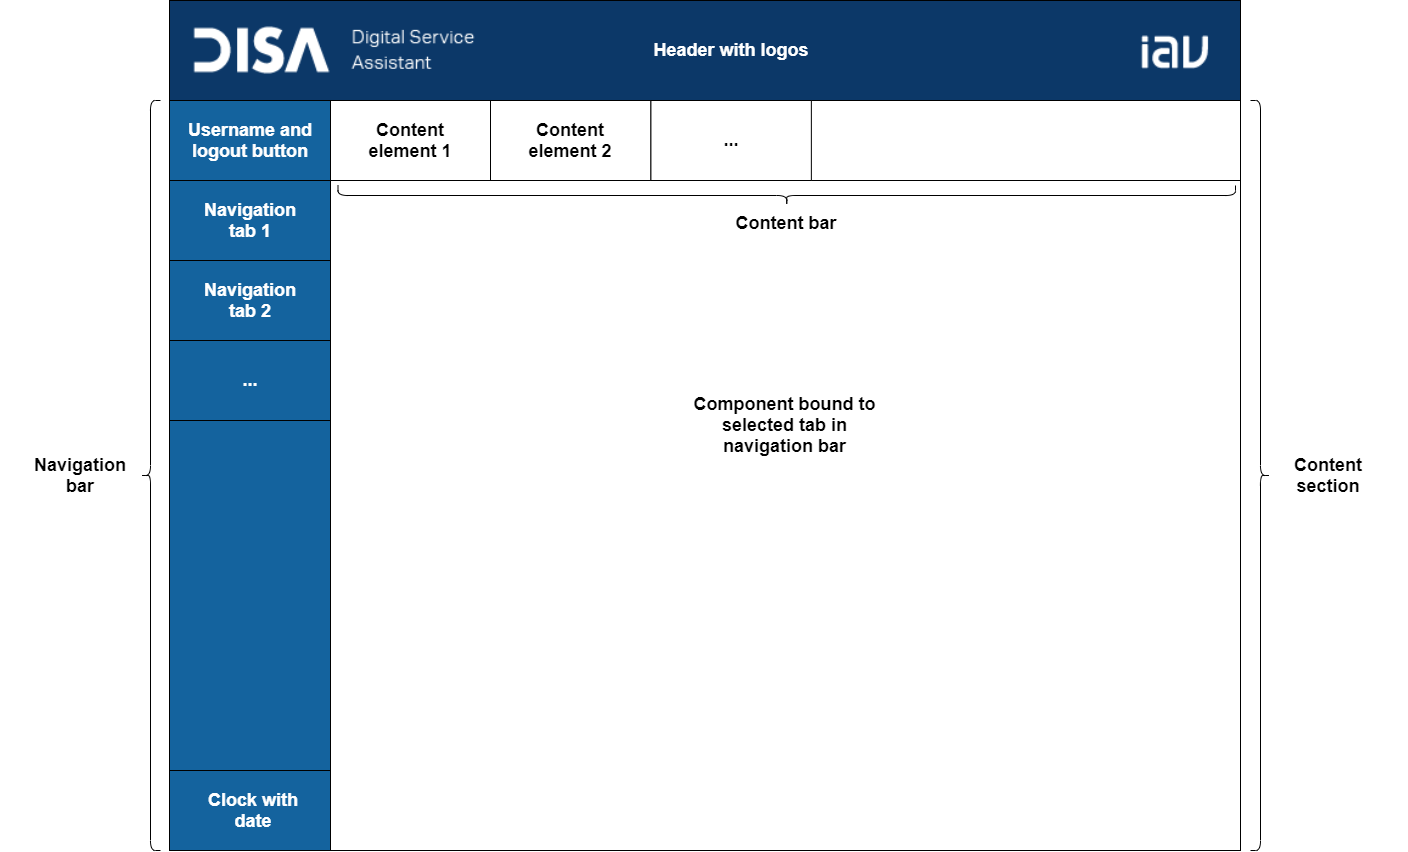

The diagram above was exported from draw.io. Its source (the exported page's mxGraphModel, read from the mxfile embedded in the PNG):
<mxGraphModel dx="2858" dy="1089" grid="1" gridSize="10" guides="1" tooltips="1" connect="1" arrows="1" fold="1" page="1" pageScale="1" pageWidth="827" pageHeight="1169" math="0" shadow="0">
  <root>
    <mxCell id="0" />
    <mxCell id="1" parent="0" />
    <mxCell id="iK6gA7TsPh5u90qjHMyd-1" value="" style="rounded=0;whiteSpace=wrap;html=1;" parent="1" vertex="1">
      <mxGeometry x="99" y="130" width="1071" height="850" as="geometry" />
    </mxCell>
    <mxCell id="iK6gA7TsPh5u90qjHMyd-3" value="" style="rounded=0;whiteSpace=wrap;html=1;fillColor=#14639e;" parent="1" vertex="1">
      <mxGeometry x="99" y="130" width="161" height="850" as="geometry" />
    </mxCell>
    <mxCell id="iK6gA7TsPh5u90qjHMyd-4" value="" style="rounded=0;whiteSpace=wrap;html=1;fillColor=#0c3868;" parent="1" vertex="1">
      <mxGeometry x="99" y="130" width="1071" height="100" as="geometry" />
    </mxCell>
    <mxCell id="iK6gA7TsPh5u90qjHMyd-5" value="&lt;b&gt;&lt;font style=&quot;font-size: 18px&quot; color=&quot;#ffffff&quot;&gt;Header with logos&lt;/font&gt;&lt;/b&gt;" style="text;html=1;align=center;verticalAlign=middle;whiteSpace=wrap;rounded=0;" parent="1" vertex="1">
      <mxGeometry x="550.77" y="165" width="219.75" height="30" as="geometry" />
    </mxCell>
    <mxCell id="iK6gA7TsPh5u90qjHMyd-6" value="&lt;b style=&quot;font-size: 18px&quot;&gt;Navigation&lt;br&gt;bar&lt;br&gt;&lt;/b&gt;" style="text;html=1;strokeColor=none;fillColor=none;align=center;verticalAlign=middle;whiteSpace=wrap;rounded=0;" parent="1" vertex="1">
      <mxGeometry x="-70" y="578.75" width="160" height="52.5" as="geometry" />
    </mxCell>
    <mxCell id="iK6gA7TsPh5u90qjHMyd-7" value="" style="rounded=0;whiteSpace=wrap;html=1;" parent="1" vertex="1">
      <mxGeometry x="259.57" y="230" width="910.43" height="80" as="geometry" />
    </mxCell>
    <mxCell id="iK6gA7TsPh5u90qjHMyd-9" value="" style="rounded=0;whiteSpace=wrap;html=1;" parent="1" vertex="1">
      <mxGeometry x="259.57" y="230" width="160.43" height="80" as="geometry" />
    </mxCell>
    <mxCell id="iK6gA7TsPh5u90qjHMyd-10" value="&lt;b style=&quot;font-size: 18px&quot;&gt;Content&lt;br&gt;element 1&lt;br&gt;&lt;/b&gt;" style="text;html=1;strokeColor=none;fillColor=none;align=center;verticalAlign=middle;whiteSpace=wrap;rounded=0;" parent="1" vertex="1">
      <mxGeometry x="260" y="245" width="160" height="50" as="geometry" />
    </mxCell>
    <mxCell id="iK6gA7TsPh5u90qjHMyd-8" value="&lt;b&gt;&lt;font style=&quot;font-size: 18px&quot;&gt;Content bar&lt;/font&gt;&lt;br&gt;&lt;/b&gt;" style="text;html=1;strokeColor=none;fillColor=none;align=center;verticalAlign=middle;whiteSpace=wrap;rounded=0;" parent="1" vertex="1">
      <mxGeometry x="638.25" y="340" width="156" height="25" as="geometry" />
    </mxCell>
    <mxCell id="iK6gA7TsPh5u90qjHMyd-13" value="" style="shape=curlyBracket;whiteSpace=wrap;html=1;rounded=1;rotation=-90;" parent="1" vertex="1">
      <mxGeometry x="706.25" y="-123.75" width="20" height="897.5" as="geometry" />
    </mxCell>
    <mxCell id="iK6gA7TsPh5u90qjHMyd-14" value="&lt;b style=&quot;font-size: 18px&quot;&gt;Component bound to&lt;br&gt;selected tab in navigation bar&lt;br&gt;&lt;/b&gt;" style="text;html=1;strokeColor=none;fillColor=none;align=center;verticalAlign=middle;whiteSpace=wrap;rounded=0;" parent="1" vertex="1">
      <mxGeometry x="617.29" y="515" width="195" height="80" as="geometry" />
    </mxCell>
    <mxCell id="iK6gA7TsPh5u90qjHMyd-15" value="" style="shape=curlyBracket;whiteSpace=wrap;html=1;rounded=1;flipH=1;" parent="1" vertex="1">
      <mxGeometry x="1180" y="230" width="20" height="750" as="geometry" />
    </mxCell>
    <mxCell id="iK6gA7TsPh5u90qjHMyd-16" value="&lt;b style=&quot;font-size: 18px&quot;&gt;Content&lt;br&gt;section&lt;br&gt;&lt;/b&gt;" style="text;html=1;strokeColor=none;fillColor=none;align=center;verticalAlign=middle;whiteSpace=wrap;rounded=0;" parent="1" vertex="1">
      <mxGeometry x="1180" y="581.25" width="156" height="47.5" as="geometry" />
    </mxCell>
    <mxCell id="iK6gA7TsPh5u90qjHMyd-30" value="" style="shape=curlyBracket;whiteSpace=wrap;html=1;rounded=1;" parent="1" vertex="1">
      <mxGeometry x="70" y="230" width="20" height="750" as="geometry" />
    </mxCell>
    <mxCell id="iK6gA7TsPh5u90qjHMyd-31" value="" style="rounded=0;whiteSpace=wrap;html=1;fillColor=#14639e;" parent="1" vertex="1">
      <mxGeometry x="99" y="900" width="161" height="80" as="geometry" />
    </mxCell>
    <mxCell id="iK6gA7TsPh5u90qjHMyd-32" value="&lt;b style=&quot;font-size: 18px&quot;&gt;&lt;font color=&quot;#ffffff&quot; style=&quot;font-size: 18px&quot;&gt;Clock with&lt;br&gt;date&lt;/font&gt;&lt;br&gt;&lt;/b&gt;" style="text;html=1;strokeColor=none;fillColor=none;align=center;verticalAlign=middle;whiteSpace=wrap;rounded=0;" parent="1" vertex="1">
      <mxGeometry x="104.78" y="927.5" width="156" height="25" as="geometry" />
    </mxCell>
    <mxCell id="iK6gA7TsPh5u90qjHMyd-34" value="" style="shape=image;verticalLabelPosition=bottom;labelBackgroundColor=#ffffff;verticalAlign=top;aspect=fixed;imageAspect=0;image=data:image/png,(base64 omitted: 3748 chars);" parent="1" vertex="1">
      <mxGeometry x="99" y="134.38" width="329.72" height="91.25" as="geometry" />
    </mxCell>
    <mxCell id="iK6gA7TsPh5u90qjHMyd-35" value="" style="shape=image;verticalLabelPosition=bottom;labelBackgroundColor=#ffffff;verticalAlign=top;aspect=fixed;imageAspect=0;image=data:image/png,(base64 omitted: 7852 chars);" parent="1" vertex="1">
      <mxGeometry x="1040" y="134.38" width="129" height="93.03" as="geometry" />
    </mxCell>
    <mxCell id="ozWtB3DgsiY4-NBJjV7s-4" value="" style="rounded=0;whiteSpace=wrap;html=1;" vertex="1" parent="1">
      <mxGeometry x="420" y="230" width="160.43" height="80" as="geometry" />
    </mxCell>
    <mxCell id="ozWtB3DgsiY4-NBJjV7s-5" value="" style="rounded=0;whiteSpace=wrap;html=1;" vertex="1" parent="1">
      <mxGeometry x="580.4300000000001" y="230" width="160.43" height="80" as="geometry" />
    </mxCell>
    <mxCell id="ozWtB3DgsiY4-NBJjV7s-6" value="&lt;b style=&quot;font-size: 18px&quot;&gt;Content&lt;br&gt;element 2&lt;br&gt;&lt;/b&gt;" style="text;html=1;strokeColor=none;fillColor=none;align=center;verticalAlign=middle;whiteSpace=wrap;rounded=0;" vertex="1" parent="1">
      <mxGeometry x="420" y="245" width="160" height="50" as="geometry" />
    </mxCell>
    <mxCell id="ozWtB3DgsiY4-NBJjV7s-7" value="&lt;b style=&quot;font-size: 18px&quot;&gt;...&lt;br&gt;&lt;/b&gt;" style="text;html=1;strokeColor=none;fillColor=none;align=center;verticalAlign=middle;whiteSpace=wrap;rounded=0;" vertex="1" parent="1">
      <mxGeometry x="580.86" y="245" width="160" height="50" as="geometry" />
    </mxCell>
    <mxCell id="ozWtB3DgsiY4-NBJjV7s-8" value="" style="rounded=0;whiteSpace=wrap;html=1;fillColor=#14639e;" vertex="1" parent="1">
      <mxGeometry x="99" y="230" width="161" height="80" as="geometry" />
    </mxCell>
    <mxCell id="ozWtB3DgsiY4-NBJjV7s-11" value="" style="rounded=0;whiteSpace=wrap;html=1;fillColor=#14639e;" vertex="1" parent="1">
      <mxGeometry x="99" y="310" width="161" height="80" as="geometry" />
    </mxCell>
    <mxCell id="ozWtB3DgsiY4-NBJjV7s-12" value="" style="rounded=0;whiteSpace=wrap;html=1;fillColor=#14639e;" vertex="1" parent="1">
      <mxGeometry x="99" y="390" width="161" height="80" as="geometry" />
    </mxCell>
    <mxCell id="ozWtB3DgsiY4-NBJjV7s-13" value="&lt;b style=&quot;font-size: 18px&quot;&gt;&lt;font color=&quot;#ffffff&quot;&gt;Username and&lt;br&gt;logout button&lt;/font&gt;&lt;br&gt;&lt;/b&gt;" style="text;html=1;strokeColor=none;fillColor=none;align=center;verticalAlign=middle;whiteSpace=wrap;rounded=0;" vertex="1" parent="1">
      <mxGeometry x="101.5" y="248.75" width="156" height="42.5" as="geometry" />
    </mxCell>
    <mxCell id="ozWtB3DgsiY4-NBJjV7s-14" value="&lt;b style=&quot;font-size: 18px&quot;&gt;&lt;font color=&quot;#ffffff&quot;&gt;Navigation&lt;br&gt;tab 1&lt;/font&gt;&lt;br&gt;&lt;/b&gt;" style="text;html=1;strokeColor=none;fillColor=none;align=center;verticalAlign=middle;whiteSpace=wrap;rounded=0;" vertex="1" parent="1">
      <mxGeometry x="101.5" y="328.75" width="156" height="42.5" as="geometry" />
    </mxCell>
    <mxCell id="ozWtB3DgsiY4-NBJjV7s-16" value="" style="rounded=0;whiteSpace=wrap;html=1;fillColor=#14639e;" vertex="1" parent="1">
      <mxGeometry x="99" y="470" width="161" height="80" as="geometry" />
    </mxCell>
    <mxCell id="ozWtB3DgsiY4-NBJjV7s-18" value="&lt;b style=&quot;font-size: 18px&quot;&gt;&lt;font color=&quot;#ffffff&quot;&gt;Navigation&lt;br&gt;tab 2&lt;/font&gt;&lt;br&gt;&lt;/b&gt;" style="text;html=1;strokeColor=none;fillColor=none;align=center;verticalAlign=middle;whiteSpace=wrap;rounded=0;" vertex="1" parent="1">
      <mxGeometry x="101.5" y="408.75" width="156" height="42.5" as="geometry" />
    </mxCell>
    <mxCell id="ozWtB3DgsiY4-NBJjV7s-19" value="&lt;b style=&quot;font-size: 18px&quot;&gt;&lt;font color=&quot;#ffffff&quot;&gt;...&lt;/font&gt;&lt;br&gt;&lt;/b&gt;" style="text;html=1;strokeColor=none;fillColor=none;align=center;verticalAlign=middle;whiteSpace=wrap;rounded=0;" vertex="1" parent="1">
      <mxGeometry x="101.5" y="488.75" width="156" height="42.5" as="geometry" />
    </mxCell>
  </root>
</mxGraphModel>